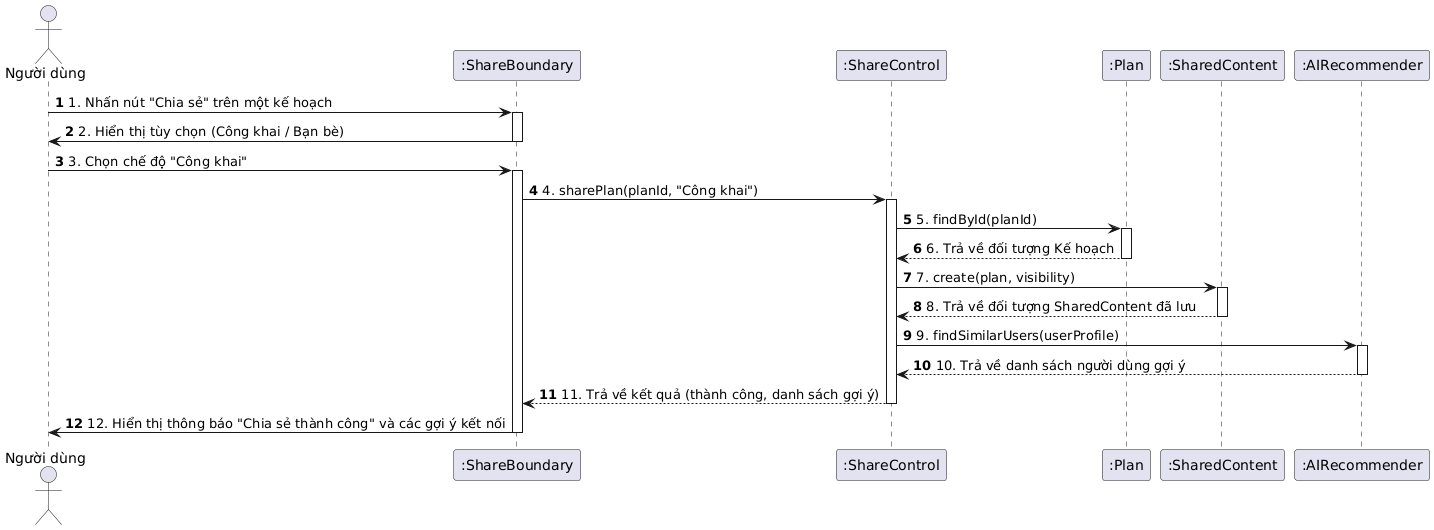

The diagram above was rendered by PlantUML. Its source (embedded in the PNG):
@startuml
' title: Biểu đồ Tuần tự - Chức năng Chia sẻ Kế hoạch Dinh dưỡng

actor "Người dùng" as User
participant ":ShareBoundary" as Boundary
participant ":ShareControl" as Control
participant ":Plan" as PlanEntity
participant ":SharedContent" as SharedEntity
participant ":AIRecommender" as AI

autonumber

User -> Boundary: 1. Nhấn nút "Chia sẻ" trên một kế hoạch
activate Boundary

Boundary -> User: 2. Hiển thị tùy chọn (Công khai / Bạn bè)
deactivate Boundary

User -> Boundary: 3. Chọn chế độ "Công khai"
activate Boundary

Boundary -> Control: 4. sharePlan(planId, "Công khai")
activate Control

Control -> PlanEntity: 5. findById(planId)
activate PlanEntity
PlanEntity --> Control: 6. Trả về đối tượng Kế hoạch
deactivate PlanEntity

Control -> SharedEntity: 7. create(plan, visibility)
activate SharedEntity
SharedEntity --> Control: 8. Trả về đối tượng SharedContent đã lưu
deactivate SharedEntity

Control -> AI: 9. findSimilarUsers(userProfile)
activate AI
AI --> Control: 10. Trả về danh sách người dùng gợi ý
deactivate AI

Control --> Boundary: 11. Trả về kết quả (thành công, danh sách gợi ý)
deactivate Control

Boundary -> User: 12. Hiển thị thông báo "Chia sẻ thành công" và các gợi ý kết nối
deactivate Boundary
@enduml